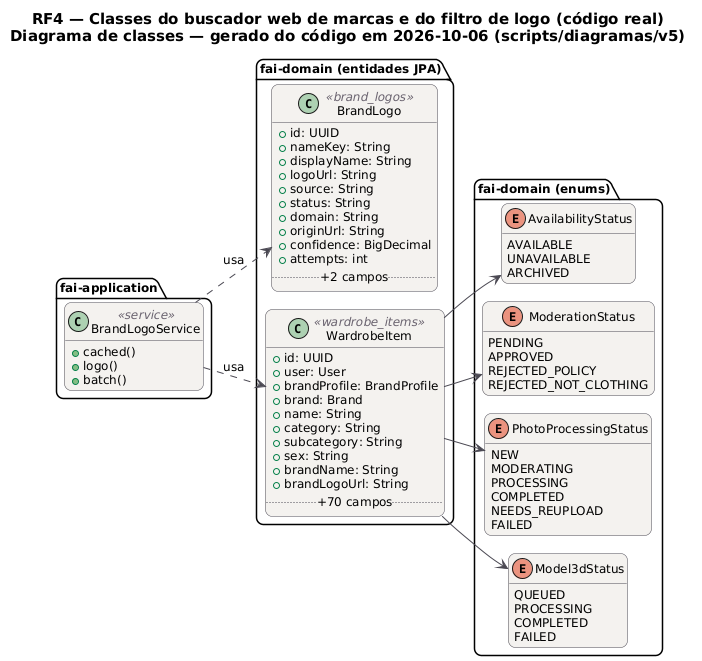

The diagram above was rendered by PlantUML. Its source (embedded in the PNG):
@startuml RF4_Classes_Buscador_Marcas
!pragma layout smetana
skinparam backgroundColor #FFFFFF
skinparam shadowing false
skinparam defaultFontName "DejaVu Sans"
skinparam defaultFontSize 12
skinparam titleFontSize 15
skinparam roundcorner 14
skinparam ArrowColor #52606D
skinparam note {
  BackgroundColor #FFFDEB
  BorderColor #D8CE78
  FontColor #554F24
}
skinparam class {
  BackgroundColor #F4F2EF
  BorderColor #4A4852
  ArrowColor #4A4852
  StereotypeFontColor #6B6470
}
hide empty members
left to right direction
title RF4 — Classes do buscador web de marcas e do filtro de logo (código real)\nDiagrama de classes — gerado do código em 2026-10-06 (scripts/diagramas/v5)

package "fai-domain (entidades JPA)" {
  class BrandLogo <<brand_logos>> {
    +id: UUID
    +nameKey: String
    +displayName: String
    +logoUrl: String
    +source: String
    +status: String
    +domain: String
    +originUrl: String
    +confidence: BigDecimal
    +attempts: int
    .. +2 campos ..
  }
  class WardrobeItem <<wardrobe_items>> {
    +id: UUID
    +user: User
    +brandProfile: BrandProfile
    +brand: Brand
    +name: String
    +category: String
    +subcategory: String
    +sex: String
    +brandName: String
    +brandLogoUrl: String
    .. +70 campos ..
  }
}
package "fai-domain (enums)" {
  enum AvailabilityStatus {
    AVAILABLE
    UNAVAILABLE
    ARCHIVED
  }
  enum ModerationStatus {
    PENDING
    APPROVED
    REJECTED_POLICY
    REJECTED_NOT_CLOTHING
  }
  enum PhotoProcessingStatus {
    NEW
    MODERATING
    PROCESSING
    COMPLETED
    NEEDS_REUPLOAD
    FAILED
  }
  enum Model3dStatus {
    QUEUED
    PROCESSING
    COMPLETED
    FAILED
  }
}
package "fai-application" {
  class BrandLogoService <<service>> {
    +cached()
    +logo()
    +batch()
  }
}
BrandLogoService ..> BrandLogo : usa
BrandLogoService ..> WardrobeItem : usa
WardrobeItem --> AvailabilityStatus
WardrobeItem --> Model3dStatus
WardrobeItem --> ModerationStatus
WardrobeItem --> PhotoProcessingStatus
@enduml